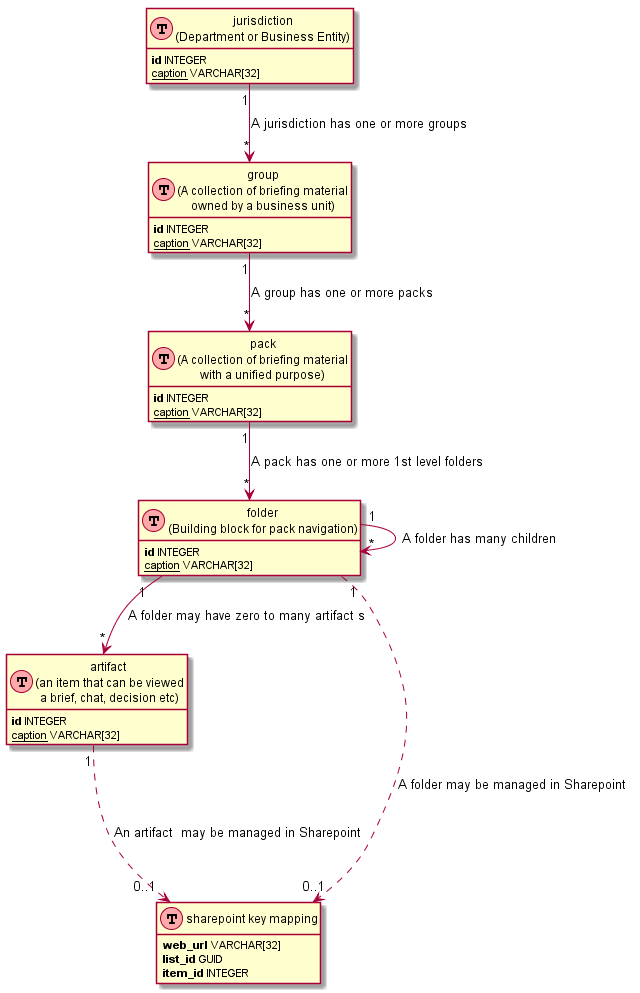

The diagram above was rendered by PlantUML. Its source (embedded in the PNG):
@startuml
skinparam handwritten false
skinparam actor {
    backgroundColor<<person>> LightSalmon
    borderColor<<person>> Black
}


' uncomment the line below if you're using computer with a retina display
' skinparam dpi 300
' we use bold for primary key
' green color for unique
' and underscore for not_null
' other tags available:
' <i></i>
' <back:COLOR></color>, where color is a color name or html color code
' (#FFAACC)
' see: http://plantuml.com/classes.html#More

hide methods
hide stereotypes

' entities

class jurisdiction as "jurisdiction\n(Department or Business Entity)" << (T,#FFAAAA) >> {
    <b>id</b> INTEGER
    <u>caption</u> VARCHAR[32]
}

class group as "group\n(A collection of briefing material\nowned by a business unit)" << (T,#FFAAAA) >> {
    <b>id</b> INTEGER
    <u>caption</u> VARCHAR[32]
}

class pack as "pack\n(A collection of briefing material\nwith a unified purpose)" << (T,#FFAAAA) >> {
    <b>id</b> INTEGER
    <u>caption</u> VARCHAR[32]
}


class folder as "folder\n(Building block for pack navigation)" << (T,#FFAAAA) >> {
    <b>id</b> INTEGER
    <u>caption</u> VARCHAR[32]
}

class artifact  as "artifact \n(an item that can be viewed\na brief, chat, decision etc)" << (T,#FFAAAA) >> {
    <b>id</b> INTEGER
    <u>caption</u> VARCHAR[32]
}


class ext_key_sp as "sharepoint key mapping" << (T,#FFAAAA) >> {
    <b>web_url</b> VARCHAR[32]
    <b>list_id</b> GUID
    <b>item_id</b> INTEGER
}


' relationships
' one-to-one relationship

' one-to-many relationship
jurisdiction "1" --> "*" group : "A jurisdiction has one or more groups"
group "1" --> "*" pack : "A group has one or more packs"
pack "1" --> "*" folder : "A pack has one or more 1st level folders"
folder "1" --> "*" folder : "A folder has many children"
folder "1" --> "*" artifact  : "A folder may have zero to many artifact s"

folder "1" ...> "0..1" ext_key_sp : "A folder may be managed in Sharepoint "
artifact  "1" ...> "0..1" ext_key_sp : "An artifact  may be managed in Sharepoint "

' many to many relationship



@enduml